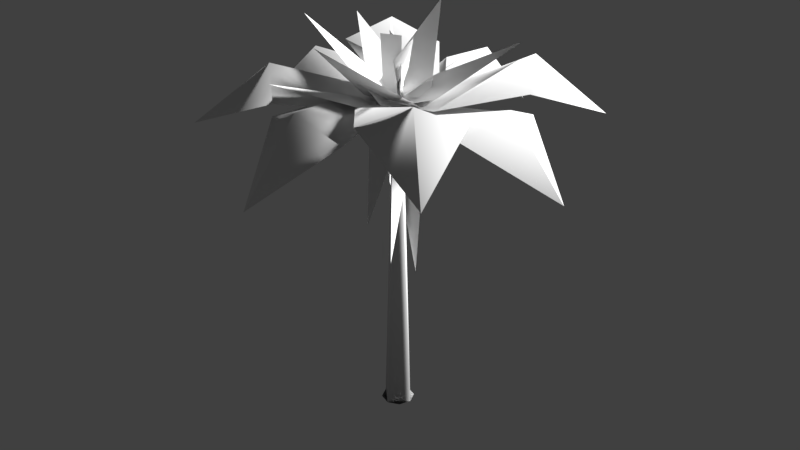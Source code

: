 # Source: sotetsu.blend  (saved by Blender 2.79.0; exported with 4.5.12 LTS)
import bpy
from mathutils import Matrix  # noqa: F401  (used for matrix-valued properties, if any)

bpy.ops.wm.read_factory_settings(use_empty=True)
scene = bpy.context.scene
scene.name = 'Scene'

# ---- collections
col_collection_1 = bpy.data.collections.new('Collection 1'); scene.collection.children.link(col_collection_1)

# ---- materials (node trees are filled in below, after node groups)
mat_giantfernmaterial = bpy.data.materials.new('GiantFernMaterial')
mat_giantfernmaterial.alpha_threshold = 0.0
mat_giantfernmaterial.use_transparent_shadow = False
mat_giantfernmaterial.roughness = 0.5
mat_giantfernmaterial.specular_intensity = 0.0

# ---- material node trees

# ---- world
world_world = bpy.data.worlds.new('World'); scene.world = world_world
world_world.color = (0.05088, 0.05088, 0.05088)
world_world.use_sun_shadow = False
world_world.sun_shadow_jitter_overblur = 0.0
world_world.cycles.sampling_method = 'MANUAL'

# ---- lights
light_lamp = bpy.data.lights.new('Lamp', 'SUN')
light_lamp.transmission_factor = 0.0
light_lamp.cutoff_distance = 30.0
light_lamp.angle = 0.1993
light_lamp.shadow_buffer_clip_start = 1.001
light_lamp.shadow_soft_size = 0.1
light_lamp.shadow_cascade_max_distance = 1000.0

# ---- meshes
me_giantfern_003 = bpy.data.meshes.new('GiantFern.003')
me_giantfern_003.from_pydata([(-3.428, 9.537e-05, -57.19), (32.39, 9.537e-05, -42.35), (47.23, 9.537e-05, -6.531), (32.39, 9.537e-05, 29.29), (-3.428, 9.537e-05, 44.12), (-39.25, 9.537e-05, 29.29), (-54.08, 9.537e-05, -6.531), (-39.25, 9.537e-05, -42.35), (5.882, 983.0, -15.84), (-3.428, 985.6, -19.7), (9.739, 985.6, -6.531), (5.882, 983.0, 2.779), (-3.428, 985.6, 6.635), (-12.74, 983.0, 2.779), (-16.59, 985.6, -6.531), (-12.74, 983.0, -15.84), (35.29, 925.8, 61.59), (21.85, 488.3, 55.12), (30.53, 950.2, -70.0), (-65.84, 939.4, 37.89), (-52.05, 589.3, 70.7), (61.84, 961.7, 5.833), (55.75, 925.6, -66.74), (38.36, 428.9, -39.4), (-67.5, 947.8, -20.51), (-48.68, 938.1, -59.45), (-44.92, 549.3, -53.62), (-17.31, 962.5, 68.43), (-41.01, 1147.0, -24.11), (-10.26, 971.9, 14.65), (-5.087, 978.4, -36.1), (-45.61, 1126.0, -22.28), (-2.202, 959.5, -25.8), (25.06, 963.8, 17.2), (1.156, 1106.0, -11.18), (24.5, 1132.0, 9.682), (-31.74, 1132.0, 31.57), (17.75, 960.0, 3.348), (-30.73, 955.3, 20.85), (9.377, 1067.0, 26.8), (56.97, 1129.0, -0.009596), (15.17, 962.4, 12.86), (4.656, 1031.0, -43.78), (5.472, 1014.0, 4.544), (421.1, 897.2, 417.0), (421.1, 897.2, 417.0), (145.7, 1009.0, 338.6), (358.9, 1009.0, 154.8), (-22.22, 964.2, 147.8), (274.3, 1070.0, 266.7), (-5.979, 943.1, -3.685), (421.1, 897.2, 417.0), (86.29, 951.8, 6.145), (-85.12, 954.5, 38.69), (-29.63, 1155.0, 290.5), (-1.963, 961.5, -89.85), (40.62, 964.2, 79.3), (288.8, 1164.0, 9.104), (30.34, 947.0, 83.06), (-57.51, 949.6, -67.64), (-276.5, 1149.0, 68.63), (-76.8, 954.0, 33.67), (73.95, 956.6, -54.15), (-62.36, 1156.0, -273.1), (-36.5, 938.1, 66.69), (7.155, 944.8, -102.1), (-291.8, 1103.0, -165.0), (80.63, 920.2, 38.72), (-88.17, 932.7, -3.507), (-151.2, 1048.0, 333.0), (-67.82, 943.5, -69.13), (82.21, 938.7, 19.82), (242.0, 1099.0, -237.7), (54.2, 939.0, -79.36), (-21.5, 939.2, 77.81), (275.6, 1072.0, 218.0), (416.1, 890.9, -421.0), (416.1, 890.9, -421.0), (337.7, 1002.0, -145.8), (153.8, 1002.0, -358.9), (146.7, 957.9, 22.11), (265.7, 1064.0, -274.3), (-4.778, 934.8, 5.879), (416.1, 890.9, -421.0), (-392.9, 899.0, -431.2), (-392.9, 899.0, -431.2), (-119.3, 1005.0, -339.6), (-341.5, 1011.0, -166.8), (37.75, 958.2, -140.3), (-249.9, 1070.0, -274.5), (13.31, 935.5, 10.22), (-392.9, 899.0, -431.2), (-423.6, 889.9, 367.8), (-423.6, 889.9, 367.8), (-322.1, 993.3, 96.7), (-154.1, 992.7, 322.5), (-121.1, 940.1, -55.98), (-257.6, 1056.0, 228.8), (27.9, 909.9, -28.28), (-423.6, 889.9, 367.8), (-542.7, 829.8, -70.22), (-542.7, 829.8, -70.22), (-287.7, 958.8, -180.9), (-341.9, 959.8, 95.28), (-34.79, 934.1, -133.7), (-349.4, 1018.0, -46.15), (47.78, 916.3, -4.09), (-542.7, 829.8, -70.22), (47.81, 807.5, -564.1), (47.81, 807.5, -564.1), (160.0, 951.2, -318.5), (-116.3, 951.2, -372.7), (112.7, 942.9, -64.6), (25.69, 1008.0, -384.2), (-17.06, 933.3, 19.01), (47.81, 807.5, -564.1), (558.8, 811.0, 12.75), (558.8, 811.0, 12.75), (321.9, 954.8, 142.2), (356.0, 954.8, -137.2), (65.09, 946.4, 113.3), (377.7, 1012.0, 3.608), (-27.64, 938.9, -10.07), (558.8, 811.0, 12.75), (-29.65, 814.6, 558.2), (-29.65, 814.6, 558.2), (-159.1, 958.4, 321.3), (120.3, 958.4, 355.5), (-130.2, 950.1, 64.65), (-20.51, 1015.0, 377.2), (-6.832, 944.2, -28.06), (-29.65, 814.6, 558.2)], [], [(3, 4, 5, 6, 7, 0, 1, 2), (3, 2, 10, 11, 12, 4), (29, 28, 30), (13, 14, 6, 5, 4, 12), (27, 25, 26), (9, 15, 14, 13, 12, 11, 10, 8), (31, 33, 34), (18, 16, 17), (106, 104, 102, 105, 103), (67, 68, 69), (21, 19, 20), (7, 6, 14, 15, 9, 0), (24, 22, 23), (39, 40, 43), (8, 10, 2, 1, 0, 9), (44, 51, 49, 46), (92, 99, 97, 94), (51, 45, 47, 49), (41, 39, 43, 40, 42), (52, 53, 54), (61, 62, 63), (55, 56, 57), (58, 59, 60), (73, 74, 75), (64, 65, 66), (70, 71, 72), (76, 83, 81, 78), (82, 80, 78, 81, 79), (123, 117, 119, 121), (116, 123, 121, 118), (122, 120, 118, 121, 119), (107, 101, 103, 105), (50, 48, 46, 49, 47), (100, 107, 105, 102), (83, 77, 79, 81), (84, 91, 89, 86), (124, 131, 129, 126), (90, 88, 86, 89, 87), (115, 109, 111, 113), (108, 115, 113, 110), (32, 31, 34, 33), (37, 35, 36, 38), (99, 93, 95, 97), (98, 96, 94, 97, 95), (131, 125, 127, 129), (91, 85, 87, 89), (130, 128, 126, 129, 127), (114, 112, 110, 113, 111)])
me_giantfern_003.polygons.foreach_set('use_smooth', [True] * 48)
_uv = me_giantfern_003.uv_layers.new(name='UVMap')
_uv.uv.foreach_set('vector', [0.2652, 0.8475, 0.2485, 0.8308, 0.2485, 0.8073, 0.2652, 0.7906, 0.2888, 0.7906, 0.3055, 0.8073, 0.3055, 0.8308, 0.2888, 0.8475, 0.7071, 0.8442, 0.692, 0.8428, 0.7206, 0.2451, 0.7245, 0.247, 0.7306, 0.2456, 0.7306, 0.8446, 0.2852, 0.5858, 0.2852, 0.6963, 0.2619, 0.5967, 0.7569, 0.2468, 0.763, 0.2452, 0.773, 0.8443, 0.7495, 0.8443, 0.731, 0.844, 0.7521, 0.2451, 0.887, 0.2612, 0.8169, 0.2258, 0.887, 0.0001701, 0.1109, 0.5875, 0.1171, 0.5876, 0.1214, 0.5918, 0.1214, 0.598, 0.1171, 0.6022, 0.111, 0.6023, 0.1066, 0.5979, 0.1066, 0.5919, 0.3053, 0.5858, 0.3053, 0.692, 0.2855, 0.606, 0.4569, 0.6311, 0.3834, 0.596, 0.4569, 0.3403, 0.155, 0.5871, 0.06589, 0.5573, 0.0001704, 0.4149, 0.06847, 0.3581, 0.155, 0.3423, 0.2616, 0.7903, 0.1555, 0.7903, 0.1651, 0.5858, 0.8883, 0.5014, 0.8169, 0.463, 0.8883, 0.2616, 0.7939, 0.5983, 0.7733, 0.5966, 0.8053, 0.0001701, 0.8107, 0.002183, 0.8166, 0.0005685, 0.8166, 0.5982, 0.3831, 0.6558, 0.3102, 0.6314, 0.3831, 0.3403, 0.6181, 0.2919, 0.6359, 0.2451, 0.6359, 0.3211, 0.689, 0.8428, 0.6834, 0.8447, 0.6597, 0.2472, 0.6818, 0.2461, 0.6917, 0.2451, 0.6917, 0.8441, 0.9629, 0.4246, 0.9629, 0.4246, 0.8886, 0.3222, 0.9629, 0.2616, 0.02656, 0.0001701, 0.02656, 0.0001701, 0.0705, 0.1252, 0.0001704, 0.1763, 0.3298, 0.0001701, 0.3298, 0.0001701, 0.4639, 0.1005, 0.3825, 0.1231, 0.6561, 0.4455, 0.6561, 0.5094, 0.6461, 0.476, 0.6528, 0.5473, 0.6194, 0.4843, 0.9543, 0.7809, 0.8672, 0.7202, 0.9543, 0.5987, 0.5704, 0.8312, 0.4643, 0.8312, 0.469, 0.6674, 0.0001704, 0.791, 0.1057, 0.783, 0.1057, 0.9378, 0.6579, 0.8583, 0.5708, 0.798, 0.6579, 0.6674, 0.1063, 0.7827, 0.0001704, 0.7827, 0.004709, 0.5875, 0.8669, 0.8137, 0.7733, 0.7636, 0.8669, 0.5987, 0.3102, 0.657, 0.4163, 0.6562, 0.4163, 0.8429, 0.4824, 0.0001701, 0.4824, 0.0001701, 0.5369, 0.1143, 0.4643, 0.1702, 0.6177, 0.338, 0.5299, 0.3104, 0.4643, 0.1702, 0.5369, 0.1143, 0.6177, 0.09499, 0.5531, 0.9504, 0.5531, 0.9504, 0.4643, 0.8588, 0.5531, 0.8315, 0.9998, 0.9632, 0.9998, 0.9632, 0.9382, 0.8138, 0.9998, 0.7812, 0.3099, 0.5855, 0.2212, 0.5559, 0.1555, 0.4136, 0.2266, 0.3552, 0.3099, 0.34, 0.9573, 0.425, 0.9573, 0.425, 0.9573, 0.5928, 0.8886, 0.5423, 0.4639, 0.34, 0.3758, 0.3137, 0.3102, 0.1759, 0.3825, 0.1231, 0.4639, 0.1005, 0.9597, 0.1829, 0.9597, 0.1829, 0.8873, 0.05373, 0.9597, 0.0001701, 0.4824, 0.0001701, 0.4824, 0.0001701, 0.6177, 0.09499, 0.5369, 0.1143, 0.3662, 0.8432, 0.3662, 0.8432, 0.4046, 0.9538, 0.3102, 0.9538, 0.838, 0.9998, 0.838, 0.9998, 0.7733, 0.8599, 0.838, 0.814, 0.3099, 0.3397, 0.221, 0.3111, 0.1552, 0.17, 0.2251, 0.115, 0.3099, 0.09675, 0.9379, 0.7812, 0.9379, 0.7812, 0.9379, 0.9565, 0.8672, 0.9152, 0.4919, 0.3383, 0.4919, 0.3383, 0.5342, 0.4337, 0.4643, 0.4943, 0.6462, 0.5476, 0.6462, 0.648, 0.6381, 0.637, 0.6194, 0.551, 0.6528, 0.3411, 0.656, 0.4452, 0.6194, 0.4452, 0.6214, 0.3383, 0.02656, 0.0001701, 0.02656, 0.0001701, 0.1548, 0.1035, 0.0705, 0.1252, 0.1548, 0.342, 0.06603, 0.3147, 0.0001704, 0.1763, 0.0705, 0.1252, 0.1548, 0.1035, 0.1691, 0.7906, 0.1691, 0.7906, 0.2482, 0.924, 0.1555, 0.924, 0.1826, 0.0001701, 0.1826, 0.0001701, 0.3099, 0.09675, 0.2251, 0.115, 0.773, 0.2448, 0.6839, 0.215, 0.6181, 0.07297, 0.687, 0.0165, 0.773, 0.0001701, 0.619, 0.6671, 0.5301, 0.6369, 0.4643, 0.4943, 0.5342, 0.4337, 0.619, 0.4214])
me_giantfern_003.materials.append(mat_giantfernmaterial)
me_giantfern_003.use_remesh_preserve_volume = False
me_giantfern_003.use_remesh_preserve_attributes = False
me_giantfern_003.use_mirror_vertex_groups = False
me_giantfern_003.update()
me_giantfern_003.normals_split_custom_set([tuple(v) for v in zip(*[iter([0.5094, -0.6935, 0.5094, -1.9e-07, -0.7132, 0.7009, -0.5094, -0.6935, 0.5094, -0.7009, -0.7132, -7.599e-08, -0.5094, -0.6935, -0.5094, -2.28e-07, -0.7132, -0.7009, 0.5094, -0.6935, -0.5094, 0.7009, -0.7132, 0.0, 0.5094, -0.6935, 0.5094, 0.7009, -0.7132, 0.0, 0.6309, 0.7759, 0.0, 0.4904, 0.7204, 0.4904, -2.197e-07, 0.7759, 0.6309, -1.9e-07, -0.7132, 0.7009, -0.9723, -0.198, -0.1244, -0.9723, -0.198, -0.1244, -0.9723, -0.198, -0.1244, -0.4904, 0.7204, 0.4904, -0.6309, 0.7759, -3.994e-08, -0.7009, -0.7132, -7.599e-08, -0.5094, -0.6935, 0.5094, -1.9e-07, -0.7132, 0.7009, -2.197e-07, 0.7759, 0.6309, -0.9709, -0.005799, 0.2393, -0.9709, -0.005799, 0.2393, -0.9709, -0.005799, 0.2393, -2.596e-07, 0.7759, -0.6309, -0.4904, 0.7204, -0.4904, -0.6309, 0.7759, -3.994e-08, -0.4904, 0.7204, 0.4904, -2.197e-07, 0.7759, 0.6309, 0.4904, 0.7204, 0.4904, 0.6309, 0.7759, 0.0, 0.4904, 0.7204, -0.4904, 0.9203, 0.3865, -0.06016, 0.6655, 0.1103, -0.7382, 0.8328, 0.4436, 0.3312, 0.9987, -0.03005, -0.04168, 0.9987, -0.03005, -0.04168, 0.9987, -0.03005, -0.04168, 0.2121, 0.9758, 0.05282, 0.2121, 0.9758, 0.05282, -0.08349, 0.9781, -0.1907, -0.3103, 0.9488, -0.05839, -0.2191, 0.9563, 0.1934, 0.1439, 0.9441, -0.2966, 0.1439, 0.9441, -0.2966, 0.1439, 0.9441, -0.2966, 0.2259, 0.09973, 0.969, 0.2259, 0.09973, 0.969, 0.2259, 0.09973, 0.969, -0.5094, -0.6935, -0.5094, -0.7009, -0.7132, -7.599e-08, -0.6309, 0.7759, -3.994e-08, -0.4904, 0.7204, -0.4904, -2.596e-07, 0.7759, -0.6309, -2.28e-07, -0.7132, -0.7009, -0.357, -0.03887, -0.9333, -0.357, -0.03887, -0.9333, -0.357, -0.03887, -0.9333, -0.7894, 0.3021, -0.5343, -0.9381, 0.2672, -0.2204, -0.9317, 0.2705, -0.2423, 0.4904, 0.7204, -0.4904, 0.6309, 0.7759, 0.0, 0.7009, -0.7132, 0.0, 0.5094, -0.6935, -0.5094, -2.28e-07, -0.7132, -0.7009, -2.596e-07, 0.7759, -0.6309, 0.07363, 0.6889, 0.7211, 0.4245, 0.7715, 0.4739, 0.1599, 0.9699, 0.1837, -0.09925, 0.9837, 0.1502, -0.703, 0.7111, 0.008097, -0.4795, 0.794, 0.3738, -0.1592, 0.9788, 0.1285, -0.1051, 0.9862, -0.1277, 0.4245, 0.7715, 0.4739, 0.6942, 0.7068, 0.136, 0.2456, 0.9671, -0.06662, 0.1599, 0.9699, 0.1837, -0.9685, 0.1897, 0.1613, -0.7894, 0.3021, -0.5343, -0.9317, 0.2705, -0.2423, -0.9381, 0.2672, -0.2204, -0.9685, 0.1897, 0.1613, -0.103, 0.7886, -0.6062, -0.103, 0.7886, -0.6062, -0.103, 0.7886, -0.6062, 0.2978, 0.7907, 0.5349, 0.2978, 0.7907, 0.5349, 0.2978, 0.7907, 0.5349, -0.5964, 0.7908, 0.1379, -0.5964, 0.7908, 0.1379, -0.5964, 0.7908, 0.1379, 0.5347, 0.7907, -0.2979, 0.5347, 0.7907, -0.2979, 0.5347, 0.7907, -0.2979, -0.3377, 0.9269, -0.1636, -0.3377, 0.9269, -0.1636, -0.3377, 0.9269, -0.1636, 0.4381, 0.8866, 0.1484, 0.4381, 0.8866, 0.1484, 0.4381, 0.8866, 0.1484, -0.2184, 0.883, 0.4154, -0.2184, 0.883, 0.4154, -0.2184, 0.883, 0.4154, 0.721, 0.689, -0.07366, 0.4738, 0.7716, -0.4246, 0.1813, 0.9703, -0.1603, 0.1471, 0.9841, 0.09915, -0.2233, 0.9577, 0.1813, -0.2233, 0.9577, 0.1813, 0.1471, 0.9841, 0.09915, 0.1813, 0.9703, -0.1603, -0.06985, 0.9669, -0.2454, 0.7382, 0.6701, 0.07813, 0.7014, 0.617, -0.3569, 0.2697, 0.9419, -0.2, 0.3776, 0.9249, 0.04402, 0.6322, 0.5935, 0.498, 0.7382, 0.6701, 0.07813, 0.3776, 0.9249, 0.04402, 0.1634, 0.9674, 0.1938, -0.1463, 0.9889, -0.02518, -0.1463, 0.9889, -0.02518, 0.1634, 0.9674, 0.1938, 0.3776, 0.9249, 0.04402, 0.2697, 0.9419, -0.2, -0.6849, 0.7179, -0.1248, -0.6834, 0.6609, 0.3101, -0.2191, 0.9563, 0.1934, -0.3103, 0.9488, -0.05839, -0.1816, 0.9588, -0.2186, -0.1816, 0.9588, -0.2186, -0.09925, 0.9837, 0.1502, 0.1599, 0.9699, 0.1837, 0.2456, 0.9671, -0.06662, -0.5546, 0.6368, -0.5357, -0.6849, 0.7179, -0.1248, -0.3103, 0.9488, -0.05839, -0.08349, 0.9781, -0.1907, 0.4738, 0.7716, -0.4246, 0.136, 0.7067, -0.6943, -0.06985, 0.9669, -0.2454, 0.1813, 0.9703, -0.1603, -0.02279, 0.6863, -0.727, -0.3834, 0.7779, -0.4978, -0.1301, 0.9726, -0.1925, 0.1271, 0.9813, -0.1448, -0.4978, 0.5935, 0.6324, -0.07811, 0.6699, 0.7383, -0.04567, 0.9244, 0.3788, -0.1959, 0.9666, 0.1652, 0.1898, 0.9545, 0.23, 0.1898, 0.9545, 0.23, 0.1271, 0.9813, -0.1448, -0.1301, 0.9726, -0.1925, -0.2282, 0.9721, 0.05444, 0.1309, 0.6699, -0.7308, -0.3054, 0.6169, -0.7253, -0.1828, 0.9421, -0.2812, 0.06881, 0.9256, -0.3723, 0.542, 0.5935, -0.595, 0.1309, 0.6699, -0.7308, 0.06881, 0.9256, -0.3723, 0.2021, 0.9683, -0.147, 0.5975, 0.06585, -0.7992, 0.9203, 0.3865, -0.06016, 0.8328, 0.4436, 0.3312, 0.6655, 0.1103, -0.7382, 0.3536, -0.05144, 0.934, 0.3536, -0.05144, 0.934, 0.3536, -0.05144, 0.934, 0.3536, -0.05144, 0.934, -0.4795, 0.794, 0.3738, -0.1646, 0.7255, 0.6682, 0.08568, 0.969, 0.2316, -0.1592, 0.9788, 0.1285, 0.272, 0.9449, -0.1819, 0.272, 0.9449, -0.1819, -0.1051, 0.9862, -0.1277, -0.1592, 0.9788, 0.1285, 0.08568, 0.969, 0.2316, -0.07811, 0.6699, 0.7383, 0.3567, 0.6169, 0.7015, 0.1979, 0.9418, 0.2717, -0.04567, 0.9244, 0.3788, -0.3834, 0.7779, -0.4978, -0.6708, 0.721, -0.1737, -0.2282, 0.9721, 0.05444, -0.1301, 0.9726, -0.1925, 0.02187, 0.9894, -0.1435, 0.02187, 0.9894, -0.1435, -0.1959, 0.9666, 0.1652, -0.04567, 0.9244, 0.3788, 0.1979, 0.9418, 0.2717, -0.03997, 0.9883, 0.1473, -0.03997, 0.9883, 0.1473, 0.2021, 0.9683, -0.147, 0.06881, 0.9256, -0.3723, -0.1828, 0.9421, -0.2812])] * 3)])

# ---- objects
ob_samambaiacu = bpy.data.objects.new('Samambaiacu', me_giantfern_003)
ob_lamp = bpy.data.objects.new('Lamp', light_lamp)

# ---- transforms, parenting, visibility, modifiers, constraints
ob_samambaiacu.location = (0.1392, 0.05807, -0.1937)
ob_samambaiacu.rotation_euler = (1.571, -0.0, 0.0)
ob_samambaiacu.scale = (0.009018, 0.009442, 0.009021)
ob_samambaiacu.color = (0.8, 0.8, 0.8, 1.0)
ob_samambaiacu.lineart.crease_threshold = 0.0
ob_lamp.location = (4.076, 11.13, 10.51)
ob_lamp.rotation_euler = (1.013, 0.8839, 2.047)
ob_lamp.lock_rotations_4d = False
ob_lamp.empty_display_type = 'ARROWS'
ob_lamp.color = (0.0, 0.0, 0.0, 0.0)
ob_lamp.lineart.crease_threshold = 0.0

# ---- collection membership
col_collection_1.objects.link(ob_samambaiacu)
col_collection_1.objects.link(ob_lamp)

# ---- scene / render settings (as saved in the file)
scene.frame_start = 1; scene.frame_end = 250; scene.frame_set(1)
scene.render.engine = 'BLENDER_EEVEE_NEXT'
scene.render.resolution_percentage = 50
scene.render.dither_intensity = 0.0
scene.cycles.use_denoising = False
scene.cycles.samples = 128
scene.cycles.sampling_pattern = 'TABULATED_SOBOL'
scene.cycles.use_adaptive_sampling = False
scene.cycles.use_light_tree = False
scene.cycles.blur_glossy = 0.0
scene.cycles.sample_clamp_indirect = 0.0
scene.view_settings.view_transform = 'Standard'
bpy.context.view_layer.update()

# ---- added for rendering (the .blend has no active camera): camera
cam_auto = bpy.data.cameras.new('AutoCamera')
cam_auto.lens = 50.0
cam_auto.sensor_width = 36.0
cam_auto.clip_end = 1000.0
ob_auto_camera = bpy.data.objects.new('AutoCamera', cam_auto)
scene.collection.objects.link(ob_auto_camera)
ob_auto_camera.location = (16.8109, -19.8344, 18.5789)
ob_auto_camera.rotation_euler = (1.09748, -7.21219e-08, 0.694738)
scene.camera = ob_auto_camera
bpy.context.view_layer.update()
